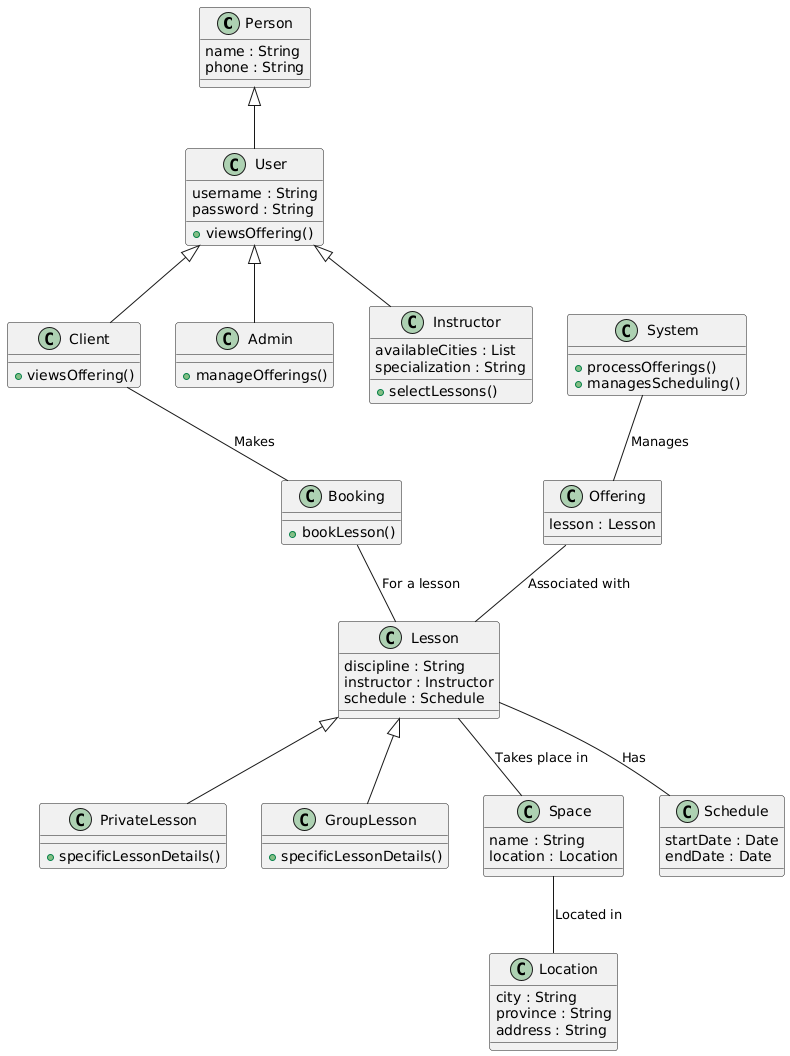

The diagram above was rendered by PlantUML. Its source (embedded in the PNG):
@startuml
' Actors
class Person {
    name : String
    phone : String
}

class User {
    username : String
    password : String
    +viewsOffering()
}
Person <|-- User

class Client {
    +viewsOffering()
}
User <|-- Client

class Admin {
    +manageOfferings()
}
User <|-- Admin

class Instructor {
    availableCities : List
    specialization : String
    +selectLessons()
}
User <|-- Instructor

' System and Offering
class System {
    +processOfferings()
    +managesScheduling()
}

class Offering {
    lesson : Lesson
}

System -- Offering : "Manages"
Offering -- Lesson : "Associated with"

' Lessons and Types of Lessons
class Lesson {
    discipline : String
    instructor : Instructor
    schedule : Schedule
}

Lesson <|-- PrivateLesson
Lesson <|-- GroupLesson

class PrivateLesson {
    +specificLessonDetails()
}

class GroupLesson {
    +specificLessonDetails()
}

' Space and Location
class Space {
    name : String
    location : Location
}

class Location {
    city : String
    province : String
    address : String
}

Space -- Location : "Located in"
Lesson -- Space : "Takes place in"

' Schedule
class Schedule {
    startDate : Date
    endDate : Date
}

Lesson -- Schedule : "Has"

' Booking (Optional for future implementation)
class Booking {
    +bookLesson()
}

Client -- Booking : "Makes"
Booking -- Lesson : "For a lesson"
@enduml